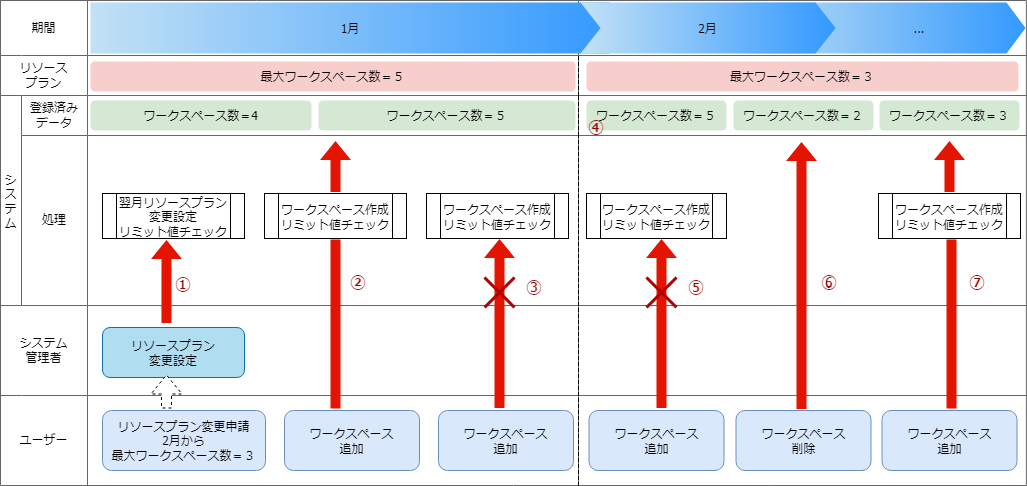

The diagram above was exported from draw.io. Its source (the exported page's mxGraphModel, read from the mxfile embedded in the PNG):
<mxGraphModel dx="1036" dy="214" grid="0" gridSize="10" guides="1" tooltips="1" connect="1" arrows="1" fold="1" page="0" pageScale="1" pageWidth="827" pageHeight="1169" math="0" shadow="0">
  <root>
    <mxCell id="4BIe73xLVhsOXFB9ZXPB-0" />
    <object label="BASE" id="4BIe73xLVhsOXFB9ZXPB-1">
      <mxCell style="" parent="4BIe73xLVhsOXFB9ZXPB-0" />
    </object>
    <mxCell id="4BIe73xLVhsOXFB9ZXPB-2" value="" style="shape=table;startSize=0;container=1;collapsible=0;childLayout=tableLayout;strokeColor=#666666;" parent="4BIe73xLVhsOXFB9ZXPB-1" vertex="1">
      <mxGeometry x="40" y="442" width="1025.882381663603" height="485" as="geometry" />
    </mxCell>
    <mxCell id="4BIe73xLVhsOXFB9ZXPB-3" value="" style="shape=tableRow;horizontal=0;startSize=0;swimlaneHead=0;swimlaneBody=0;top=0;left=0;bottom=0;right=0;collapsible=0;dropTarget=0;fillColor=none;points=[[0,0.5],[1,0.5]];portConstraint=eastwest;" parent="4BIe73xLVhsOXFB9ZXPB-2" vertex="1">
      <mxGeometry width="1025.882381663603" height="55" as="geometry" />
    </mxCell>
    <mxCell id="4BIe73xLVhsOXFB9ZXPB-4" value="期間" style="shape=partialRectangle;html=1;whiteSpace=wrap;connectable=0;overflow=hidden;fillColor=none;top=0;left=0;bottom=0;right=0;pointerEvents=1;rowspan=1;colspan=2;strokeColor=#121212;" parent="4BIe73xLVhsOXFB9ZXPB-3" vertex="1">
      <mxGeometry width="87" height="55" as="geometry">
        <mxRectangle width="21" height="55" as="alternateBounds" />
      </mxGeometry>
    </mxCell>
    <mxCell id="4BIe73xLVhsOXFB9ZXPB-6" value="1月" style="shape=partialRectangle;html=1;whiteSpace=wrap;connectable=0;overflow=hidden;fillColor=none;top=0;left=0;bottom=0;right=0;pointerEvents=1;" parent="4BIe73xLVhsOXFB9ZXPB-3" vertex="1">
      <mxGeometry x="87" width="491" height="55" as="geometry">
        <mxRectangle width="491" height="55" as="alternateBounds" />
      </mxGeometry>
    </mxCell>
    <mxCell id="4BIe73xLVhsOXFB9ZXPB-7" value="2月" style="shape=partialRectangle;html=1;whiteSpace=wrap;connectable=0;overflow=hidden;fillColor=none;top=0;left=0;bottom=0;right=0;pointerEvents=1;" parent="4BIe73xLVhsOXFB9ZXPB-3" vertex="1">
      <mxGeometry x="578" width="448" height="55" as="geometry">
        <mxRectangle width="448" height="55" as="alternateBounds" />
      </mxGeometry>
    </mxCell>
    <mxCell id="4BIe73xLVhsOXFB9ZXPB-8" value="" style="shape=tableRow;horizontal=0;startSize=0;swimlaneHead=0;swimlaneBody=0;top=0;left=0;bottom=0;right=0;collapsible=0;dropTarget=0;fillColor=none;points=[[0,0.5],[1,0.5]];portConstraint=eastwest;" parent="4BIe73xLVhsOXFB9ZXPB-2" vertex="1">
      <mxGeometry y="55" width="1025.882381663603" height="40" as="geometry" />
    </mxCell>
    <mxCell id="4BIe73xLVhsOXFB9ZXPB-9" value="リソース&lt;br&gt;プラン" style="shape=partialRectangle;html=1;whiteSpace=wrap;connectable=0;overflow=hidden;fillColor=none;top=0;left=0;bottom=0;right=0;pointerEvents=1;rowspan=1;colspan=2;strokeColor=#121212;" parent="4BIe73xLVhsOXFB9ZXPB-8" vertex="1">
      <mxGeometry width="87" height="40" as="geometry">
        <mxRectangle width="21" height="40" as="alternateBounds" />
      </mxGeometry>
    </mxCell>
    <mxCell id="4BIe73xLVhsOXFB9ZXPB-11" value="" style="shape=partialRectangle;html=1;whiteSpace=wrap;connectable=0;overflow=hidden;fillColor=none;top=0;left=0;bottom=0;right=0;pointerEvents=1;" parent="4BIe73xLVhsOXFB9ZXPB-8" vertex="1">
      <mxGeometry x="87" width="491" height="40" as="geometry">
        <mxRectangle width="491" height="40" as="alternateBounds" />
      </mxGeometry>
    </mxCell>
    <mxCell id="4BIe73xLVhsOXFB9ZXPB-12" value="" style="shape=partialRectangle;html=1;whiteSpace=wrap;connectable=0;overflow=hidden;fillColor=none;top=0;left=1;bottom=0;right=0;pointerEvents=1;dashed=1;" parent="4BIe73xLVhsOXFB9ZXPB-8" vertex="1">
      <mxGeometry x="578" width="448" height="40" as="geometry">
        <mxRectangle width="448" height="40" as="alternateBounds" />
      </mxGeometry>
    </mxCell>
    <mxCell id="4BIe73xLVhsOXFB9ZXPB-13" value="" style="shape=tableRow;horizontal=1;startSize=0;swimlaneHead=0;swimlaneBody=0;top=0;left=0;bottom=0;right=0;collapsible=0;dropTarget=0;fillColor=none;points=[[0,0.5],[1,0.5]];portConstraint=eastwest;" parent="4BIe73xLVhsOXFB9ZXPB-2" vertex="1">
      <mxGeometry y="95" width="1025.882381663603" height="40" as="geometry" />
    </mxCell>
    <mxCell id="4BIe73xLVhsOXFB9ZXPB-14" value="シ&lt;br&gt;ス&lt;br&gt;テ&lt;br&gt;ム" style="shape=partialRectangle;html=1;whiteSpace=wrap;connectable=0;overflow=hidden;fillColor=none;top=0;left=0;bottom=0;right=0;pointerEvents=1;rowspan=2;colspan=1;horizontal=1;fontFamily=Tahoma;strokeColor=#121212;" parent="4BIe73xLVhsOXFB9ZXPB-13" vertex="1">
      <mxGeometry width="21" height="210" as="geometry">
        <mxRectangle width="21" height="40" as="alternateBounds" />
      </mxGeometry>
    </mxCell>
    <mxCell id="4BIe73xLVhsOXFB9ZXPB-15" value="登録済み&lt;br&gt;データ" style="shape=partialRectangle;html=1;whiteSpace=wrap;connectable=0;overflow=hidden;fillColor=none;top=0;left=0;bottom=0;right=0;pointerEvents=1;strokeColor=#121212;" parent="4BIe73xLVhsOXFB9ZXPB-13" vertex="1">
      <mxGeometry x="21" width="66" height="40" as="geometry">
        <mxRectangle width="66" height="40" as="alternateBounds" />
      </mxGeometry>
    </mxCell>
    <mxCell id="4BIe73xLVhsOXFB9ZXPB-16" value="" style="shape=partialRectangle;html=1;whiteSpace=wrap;connectable=0;overflow=hidden;fillColor=none;top=0;left=0;bottom=0;right=0;pointerEvents=1;" parent="4BIe73xLVhsOXFB9ZXPB-13" vertex="1">
      <mxGeometry x="87" width="491" height="40" as="geometry">
        <mxRectangle width="491" height="40" as="alternateBounds" />
      </mxGeometry>
    </mxCell>
    <mxCell id="4BIe73xLVhsOXFB9ZXPB-17" value="" style="shape=partialRectangle;html=1;whiteSpace=wrap;connectable=0;overflow=hidden;fillColor=none;top=0;left=1;bottom=0;right=0;pointerEvents=1;dashed=1;" parent="4BIe73xLVhsOXFB9ZXPB-13" vertex="1">
      <mxGeometry x="578" width="448" height="40" as="geometry">
        <mxRectangle width="448" height="40" as="alternateBounds" />
      </mxGeometry>
    </mxCell>
    <mxCell id="4BIe73xLVhsOXFB9ZXPB-18" value="" style="shape=tableRow;horizontal=0;startSize=0;swimlaneHead=0;swimlaneBody=0;top=0;left=0;bottom=0;right=0;collapsible=0;dropTarget=0;fillColor=none;points=[[0,0.5],[1,0.5]];portConstraint=eastwest;" parent="4BIe73xLVhsOXFB9ZXPB-2" vertex="1">
      <mxGeometry y="135" width="1025.882381663603" height="170" as="geometry" />
    </mxCell>
    <mxCell id="4BIe73xLVhsOXFB9ZXPB-20" value="処理" style="shape=partialRectangle;html=1;whiteSpace=wrap;connectable=0;overflow=hidden;fillColor=none;top=0;left=0;bottom=0;right=0;pointerEvents=1;strokeColor=#121212;" parent="4BIe73xLVhsOXFB9ZXPB-18" vertex="1">
      <mxGeometry x="21" width="66" height="170" as="geometry">
        <mxRectangle width="66" height="170" as="alternateBounds" />
      </mxGeometry>
    </mxCell>
    <mxCell id="4BIe73xLVhsOXFB9ZXPB-21" value="" style="shape=partialRectangle;html=1;whiteSpace=wrap;connectable=0;overflow=hidden;fillColor=none;top=0;left=0;bottom=0;right=0;pointerEvents=1;" parent="4BIe73xLVhsOXFB9ZXPB-18" vertex="1">
      <mxGeometry x="87" width="491" height="170" as="geometry">
        <mxRectangle width="491" height="170" as="alternateBounds" />
      </mxGeometry>
    </mxCell>
    <mxCell id="4BIe73xLVhsOXFB9ZXPB-22" value="" style="shape=partialRectangle;html=1;whiteSpace=wrap;connectable=0;overflow=hidden;fillColor=none;top=0;left=1;bottom=0;right=0;pointerEvents=1;dashed=1;" parent="4BIe73xLVhsOXFB9ZXPB-18" vertex="1">
      <mxGeometry x="578" width="448" height="170" as="geometry">
        <mxRectangle width="448" height="170" as="alternateBounds" />
      </mxGeometry>
    </mxCell>
    <mxCell id="4BIe73xLVhsOXFB9ZXPB-23" value="" style="shape=tableRow;horizontal=0;startSize=0;swimlaneHead=0;swimlaneBody=0;top=0;left=0;bottom=0;right=0;collapsible=0;dropTarget=0;fillColor=none;points=[[0,0.5],[1,0.5]];portConstraint=eastwest;" parent="4BIe73xLVhsOXFB9ZXPB-2" vertex="1">
      <mxGeometry y="305" width="1025.882381663603" height="90" as="geometry" />
    </mxCell>
    <mxCell id="4BIe73xLVhsOXFB9ZXPB-24" value="システム&lt;br&gt;管理者" style="shape=partialRectangle;html=1;whiteSpace=wrap;connectable=0;overflow=hidden;fillColor=none;top=0;left=0;bottom=0;right=0;pointerEvents=1;rowspan=1;colspan=2;strokeColor=#121212;" parent="4BIe73xLVhsOXFB9ZXPB-23" vertex="1">
      <mxGeometry width="87" height="90" as="geometry">
        <mxRectangle width="21" height="90" as="alternateBounds" />
      </mxGeometry>
    </mxCell>
    <mxCell id="4BIe73xLVhsOXFB9ZXPB-26" value="" style="shape=partialRectangle;html=1;whiteSpace=wrap;connectable=0;overflow=hidden;fillColor=none;top=0;left=0;bottom=0;right=1;pointerEvents=1;strokeColor=none;" parent="4BIe73xLVhsOXFB9ZXPB-23" vertex="1">
      <mxGeometry x="87" width="491" height="90" as="geometry">
        <mxRectangle width="491" height="90" as="alternateBounds" />
      </mxGeometry>
    </mxCell>
    <mxCell id="4BIe73xLVhsOXFB9ZXPB-27" value="" style="shape=partialRectangle;html=1;whiteSpace=wrap;connectable=0;overflow=hidden;fillColor=none;top=0;left=1;bottom=0;right=0;pointerEvents=1;dashed=1;" parent="4BIe73xLVhsOXFB9ZXPB-23" vertex="1">
      <mxGeometry x="578" width="448" height="90" as="geometry">
        <mxRectangle width="448" height="90" as="alternateBounds" />
      </mxGeometry>
    </mxCell>
    <mxCell id="4BIe73xLVhsOXFB9ZXPB-28" value="" style="shape=tableRow;horizontal=0;startSize=0;swimlaneHead=0;swimlaneBody=0;top=0;left=0;bottom=0;right=0;collapsible=0;dropTarget=0;fillColor=none;points=[[0,0.5],[1,0.5]];portConstraint=eastwest;" parent="4BIe73xLVhsOXFB9ZXPB-2" vertex="1">
      <mxGeometry y="395" width="1025.882381663603" height="90" as="geometry" />
    </mxCell>
    <mxCell id="4BIe73xLVhsOXFB9ZXPB-29" value="ユーザー" style="shape=partialRectangle;html=1;whiteSpace=wrap;connectable=0;overflow=hidden;fillColor=none;top=0;left=0;bottom=0;right=0;pointerEvents=1;rowspan=1;colspan=2;strokeColor=#121212;" parent="4BIe73xLVhsOXFB9ZXPB-28" vertex="1">
      <mxGeometry width="87" height="90" as="geometry">
        <mxRectangle width="21" height="90" as="alternateBounds" />
      </mxGeometry>
    </mxCell>
    <mxCell id="4BIe73xLVhsOXFB9ZXPB-31" value="" style="shape=partialRectangle;html=1;whiteSpace=wrap;connectable=0;overflow=hidden;fillColor=none;top=0;left=0;bottom=0;right=0;pointerEvents=1;" parent="4BIe73xLVhsOXFB9ZXPB-28" vertex="1">
      <mxGeometry x="87" width="491" height="90" as="geometry">
        <mxRectangle width="491" height="90" as="alternateBounds" />
      </mxGeometry>
    </mxCell>
    <mxCell id="4BIe73xLVhsOXFB9ZXPB-32" value="" style="shape=partialRectangle;html=1;whiteSpace=wrap;connectable=0;overflow=hidden;fillColor=none;top=0;left=1;bottom=0;right=0;pointerEvents=1;dashed=1;" parent="4BIe73xLVhsOXFB9ZXPB-28" vertex="1">
      <mxGeometry x="578" width="448" height="90" as="geometry">
        <mxRectangle width="448" height="90" as="alternateBounds" />
      </mxGeometry>
    </mxCell>
    <mxCell id="4BIe73xLVhsOXFB9ZXPB-33" value="最大ワークスペース数＝５" style="rounded=1;whiteSpace=wrap;html=1;fontFamily=Tahoma;fillColor=#f8cecc;strokeColor=none;" parent="4BIe73xLVhsOXFB9ZXPB-1" vertex="1">
      <mxGeometry x="130" y="503" width="485" height="30" as="geometry" />
    </mxCell>
    <mxCell id="4BIe73xLVhsOXFB9ZXPB-34" value="ワークスペース数＝4" style="rounded=1;whiteSpace=wrap;html=1;fontFamily=Tahoma;fillColor=#d5e8d4;strokeColor=none;" parent="4BIe73xLVhsOXFB9ZXPB-1" vertex="1">
      <mxGeometry x="130" y="542" width="221" height="30" as="geometry" />
    </mxCell>
    <mxCell id="4BIe73xLVhsOXFB9ZXPB-35" value="ワークスペース数＝５" style="rounded=1;whiteSpace=wrap;html=1;fontFamily=Tahoma;fillColor=#d5e8d4;strokeColor=none;" parent="4BIe73xLVhsOXFB9ZXPB-1" vertex="1">
      <mxGeometry x="358" y="542" width="257" height="30" as="geometry" />
    </mxCell>
    <mxCell id="4BIe73xLVhsOXFB9ZXPB-36" value="最大ワークスペース数＝３" style="rounded=1;whiteSpace=wrap;html=1;fontFamily=Tahoma;fillColor=#f8cecc;strokeColor=none;" parent="4BIe73xLVhsOXFB9ZXPB-1" vertex="1">
      <mxGeometry x="626" y="503" width="432" height="30" as="geometry" />
    </mxCell>
    <mxCell id="4BIe73xLVhsOXFB9ZXPB-37" value="翌月リソースプラン変更設定&lt;br&gt;リミット値チェック" style="shape=process;whiteSpace=wrap;html=1;backgroundOutline=1;fontFamily=Tahoma;" parent="4BIe73xLVhsOXFB9ZXPB-1" vertex="1">
      <mxGeometry x="142" y="635" width="142" height="45" as="geometry" />
    </mxCell>
    <mxCell id="4BIe73xLVhsOXFB9ZXPB-38" value="ワークスペース作成&lt;br&gt;リミット値チェック" style="shape=process;whiteSpace=wrap;html=1;backgroundOutline=1;fontFamily=Tahoma;" parent="4BIe73xLVhsOXFB9ZXPB-1" vertex="1">
      <mxGeometry x="466" y="635" width="142" height="45" as="geometry" />
    </mxCell>
    <mxCell id="4BIe73xLVhsOXFB9ZXPB-39" value="リソースプラン&lt;br&gt;変更設定" style="rounded=1;whiteSpace=wrap;html=1;fontFamily=Tahoma;fillColor=#b1ddf0;strokeColor=#10739e;flipH=1;" parent="4BIe73xLVhsOXFB9ZXPB-1" vertex="1">
      <mxGeometry x="142" y="769" width="142" height="50" as="geometry" />
    </mxCell>
    <mxCell id="4BIe73xLVhsOXFB9ZXPB-40" value="　　　　　　..." style="shape=step;perimeter=stepPerimeter;whiteSpace=wrap;html=1;fixedSize=1;strokeColor=none;fontFamily=Tahoma;fillColor=#c2e1f5;gradientColor=#3399FF;gradientDirection=east;size=19;" parent="4BIe73xLVhsOXFB9ZXPB-1" vertex="1">
      <mxGeometry x="781" y="444" width="284" height="51" as="geometry" />
    </mxCell>
    <mxCell id="4BIe73xLVhsOXFB9ZXPB-41" value="1月" style="shape=step;perimeter=stepPerimeter;whiteSpace=wrap;html=1;fixedSize=1;strokeColor=none;fontFamily=Tahoma;fillColor=#c2e1f5;gradientColor=#3399FF;gradientDirection=east;size=0;" parent="4BIe73xLVhsOXFB9ZXPB-1" vertex="1">
      <mxGeometry x="130" y="444" width="520" height="51" as="geometry" />
    </mxCell>
    <mxCell id="4BIe73xLVhsOXFB9ZXPB-42" value="2月" style="shape=step;perimeter=stepPerimeter;whiteSpace=wrap;html=1;fixedSize=1;strokeColor=none;fontFamily=Tahoma;fillColor=#c2e1f5;gradientColor=#3399FF;gradientDirection=east;" parent="4BIe73xLVhsOXFB9ZXPB-1" vertex="1">
      <mxGeometry x="620" y="444" width="255" height="51" as="geometry" />
    </mxCell>
    <mxCell id="4BIe73xLVhsOXFB9ZXPB-43" value="ワークスペース数＝５" style="rounded=1;whiteSpace=wrap;html=1;fontFamily=Tahoma;fillColor=#d5e8d4;strokeColor=none;" parent="4BIe73xLVhsOXFB9ZXPB-1" vertex="1">
      <mxGeometry x="626" y="542" width="140" height="30" as="geometry" />
    </mxCell>
    <mxCell id="4BIe73xLVhsOXFB9ZXPB-48" value="リソースプラン変更申請&lt;br&gt;2月から&lt;br&gt;最大ワークスペース数＝３" style="rounded=1;whiteSpace=wrap;html=1;fontFamily=Tahoma;fillColor=#dae8fc;strokeColor=#6c8ebf;" parent="4BIe73xLVhsOXFB9ZXPB-1" vertex="1">
      <mxGeometry x="142" y="852" width="163" height="60" as="geometry" />
    </mxCell>
    <mxCell id="4BIe73xLVhsOXFB9ZXPB-49" value="ワークスペース&lt;br&gt;追加" style="rounded=1;whiteSpace=wrap;html=1;fontFamily=Tahoma;fillColor=#dae8fc;strokeColor=#6c8ebf;" parent="4BIe73xLVhsOXFB9ZXPB-1" vertex="1">
      <mxGeometry x="324" y="852" width="135" height="60" as="geometry" />
    </mxCell>
    <mxCell id="4BIe73xLVhsOXFB9ZXPB-50" value="ワークスペース&lt;br&gt;追加" style="rounded=1;whiteSpace=wrap;html=1;fontFamily=Tahoma;fillColor=#dae8fc;strokeColor=#6c8ebf;" parent="4BIe73xLVhsOXFB9ZXPB-1" vertex="1">
      <mxGeometry x="478" y="852" width="135" height="60" as="geometry" />
    </mxCell>
    <mxCell id="4BIe73xLVhsOXFB9ZXPB-51" value="ワークスペース作成&lt;br&gt;リミット値チェック" style="shape=process;whiteSpace=wrap;html=1;backgroundOutline=1;fontFamily=Tahoma;" parent="4BIe73xLVhsOXFB9ZXPB-1" vertex="1">
      <mxGeometry x="304" y="635" width="142" height="45" as="geometry" />
    </mxCell>
    <mxCell id="7PYVHVf_pyogWE7UQLsr-3" value="④" style="text;strokeColor=none;align=center;fillColor=none;html=1;verticalAlign=middle;whiteSpace=wrap;rounded=0;shadow=0;strokeWidth=3;fontFamily=Tahoma;fontColor=#990000;fontSize=16;fontStyle=1" parent="4BIe73xLVhsOXFB9ZXPB-1" vertex="1">
      <mxGeometry x="620" y="553" width="32" height="30" as="geometry" />
    </mxCell>
    <mxCell id="0ilFrV2XZqQigKsQI6K9-0" value="ワークスペース数＝２" style="rounded=1;whiteSpace=wrap;html=1;fontFamily=Tahoma;fillColor=#d5e8d4;strokeColor=none;" parent="4BIe73xLVhsOXFB9ZXPB-1" vertex="1">
      <mxGeometry x="773" y="542" width="140" height="30" as="geometry" />
    </mxCell>
    <mxCell id="0ilFrV2XZqQigKsQI6K9-1" value="ワークスペース数＝３" style="rounded=1;whiteSpace=wrap;html=1;fontFamily=Tahoma;fillColor=#d5e8d4;strokeColor=none;" parent="4BIe73xLVhsOXFB9ZXPB-1" vertex="1">
      <mxGeometry x="919" y="542" width="140" height="30" as="geometry" />
    </mxCell>
    <mxCell id="0ilFrV2XZqQigKsQI6K9-5" value="ワークスペース作成&lt;br&gt;リミット値チェック" style="shape=process;whiteSpace=wrap;html=1;backgroundOutline=1;fontFamily=Tahoma;" parent="4BIe73xLVhsOXFB9ZXPB-1" vertex="1">
      <mxGeometry x="626" y="635" width="140" height="45" as="geometry" />
    </mxCell>
    <mxCell id="0ilFrV2XZqQigKsQI6K9-6" value="ワークスペース&lt;br&gt;追加" style="rounded=1;whiteSpace=wrap;html=1;fontFamily=Tahoma;fillColor=#dae8fc;strokeColor=#6c8ebf;" parent="4BIe73xLVhsOXFB9ZXPB-1" vertex="1">
      <mxGeometry x="628.5" y="852" width="135" height="60" as="geometry" />
    </mxCell>
    <mxCell id="0ilFrV2XZqQigKsQI6K9-7" value="" style="shape=flexArrow;endArrow=classic;html=1;rounded=0;fontFamily=Tahoma;width=10;fillColor=#e51400;strokeColor=none;startArrow=none;" parent="4BIe73xLVhsOXFB9ZXPB-1" edge="1">
      <mxGeometry width="50" height="50" relative="1" as="geometry">
        <mxPoint x="701" y="850" as="sourcePoint" />
        <mxPoint x="701" y="680" as="targetPoint" />
      </mxGeometry>
    </mxCell>
    <mxCell id="0ilFrV2XZqQigKsQI6K9-8" value="" style="shape=umlDestroy;whiteSpace=wrap;html=1;strokeWidth=3;strokeColor=#B20000;fontFamily=Tahoma;fillColor=#e51400;gradientDirection=east;fontColor=#ffffff;" parent="4BIe73xLVhsOXFB9ZXPB-1" vertex="1">
      <mxGeometry x="686" y="719" width="30" height="30" as="geometry" />
    </mxCell>
    <mxCell id="0ilFrV2XZqQigKsQI6K9-9" value="⑤" style="text;strokeColor=none;align=center;fillColor=none;html=1;verticalAlign=middle;whiteSpace=wrap;rounded=0;shadow=0;strokeWidth=3;fontFamily=Tahoma;fontColor=#990000;fontSize=16;fontStyle=1" parent="4BIe73xLVhsOXFB9ZXPB-1" vertex="1">
      <mxGeometry x="720" y="713" width="32" height="30" as="geometry" />
    </mxCell>
    <mxCell id="0ilFrV2XZqQigKsQI6K9-10" value="ワークスペース&lt;br&gt;削除" style="rounded=1;whiteSpace=wrap;html=1;fontFamily=Tahoma;fillColor=#dae8fc;strokeColor=#6c8ebf;" parent="4BIe73xLVhsOXFB9ZXPB-1" vertex="1">
      <mxGeometry x="775.5" y="852" width="135" height="60" as="geometry" />
    </mxCell>
    <mxCell id="0ilFrV2XZqQigKsQI6K9-12" value="" style="shape=flexArrow;endArrow=classic;html=1;rounded=0;fontFamily=Tahoma;width=10;fillColor=#e51400;strokeColor=none;" parent="4BIe73xLVhsOXFB9ZXPB-1" edge="1">
      <mxGeometry width="50" height="50" relative="1" as="geometry">
        <mxPoint x="841" y="851" as="sourcePoint" />
        <mxPoint x="841" y="583" as="targetPoint" />
      </mxGeometry>
    </mxCell>
    <mxCell id="0ilFrV2XZqQigKsQI6K9-14" value="⑥" style="text;strokeColor=none;align=center;fillColor=none;html=1;verticalAlign=middle;whiteSpace=wrap;rounded=0;shadow=0;strokeWidth=3;fontFamily=Tahoma;fontColor=#990000;fontSize=16;fontStyle=1" parent="4BIe73xLVhsOXFB9ZXPB-1" vertex="1">
      <mxGeometry x="853" y="708" width="32" height="30" as="geometry" />
    </mxCell>
    <mxCell id="0ilFrV2XZqQigKsQI6K9-15" value="ワークスペース&lt;br&gt;追加" style="rounded=1;whiteSpace=wrap;html=1;fontFamily=Tahoma;fillColor=#dae8fc;strokeColor=#6c8ebf;" parent="4BIe73xLVhsOXFB9ZXPB-1" vertex="1">
      <mxGeometry x="921.5" y="852" width="135" height="60" as="geometry" />
    </mxCell>
    <mxCell id="0ilFrV2XZqQigKsQI6K9-16" value="ワークスペース作成&lt;br&gt;リミット値チェック" style="shape=process;whiteSpace=wrap;html=1;backgroundOutline=1;fontFamily=Tahoma;" parent="4BIe73xLVhsOXFB9ZXPB-1" vertex="1">
      <mxGeometry x="918" y="635" width="142" height="45" as="geometry" />
    </mxCell>
    <mxCell id="0ilFrV2XZqQigKsQI6K9-17" value="" style="shape=flexArrow;endArrow=classic;html=1;rounded=0;fontFamily=Tahoma;width=10;fillColor=#e51400;strokeColor=none;" parent="4BIe73xLVhsOXFB9ZXPB-1" edge="1">
      <mxGeometry width="50" height="50" relative="1" as="geometry">
        <mxPoint x="989" y="634" as="sourcePoint" />
        <mxPoint x="989" y="582" as="targetPoint" />
      </mxGeometry>
    </mxCell>
    <mxCell id="0ilFrV2XZqQigKsQI6K9-18" value="" style="rounded=0;whiteSpace=wrap;html=1;strokeColor=none;fontFamily=Tahoma;fillColor=#e51400;gradientDirection=east;fontColor=#ffffff;" parent="4BIe73xLVhsOXFB9ZXPB-1" vertex="1">
      <mxGeometry x="986" y="681" width="10" height="169" as="geometry" />
    </mxCell>
    <mxCell id="0ilFrV2XZqQigKsQI6K9-19" value="⑦" style="text;strokeColor=none;align=center;fillColor=none;html=1;verticalAlign=middle;whiteSpace=wrap;rounded=0;shadow=0;strokeWidth=3;fontFamily=Tahoma;fontColor=#990000;fontSize=16;fontStyle=1" parent="4BIe73xLVhsOXFB9ZXPB-1" vertex="1">
      <mxGeometry x="1001" y="708" width="32" height="30" as="geometry" />
    </mxCell>
    <object label="矢印" id="4BIe73xLVhsOXFB9ZXPB-52">
      <mxCell style="" parent="4BIe73xLVhsOXFB9ZXPB-0" />
    </object>
    <mxCell id="4BIe73xLVhsOXFB9ZXPB-53" value="" style="shape=flexArrow;endArrow=classic;html=1;rounded=0;fontFamily=Tahoma;width=10;dashed=1;fillColor=default;" parent="4BIe73xLVhsOXFB9ZXPB-52" edge="1">
      <mxGeometry width="50" height="50" relative="1" as="geometry">
        <mxPoint x="206" y="850" as="sourcePoint" />
        <mxPoint x="206" y="816" as="targetPoint" />
      </mxGeometry>
    </mxCell>
    <mxCell id="4BIe73xLVhsOXFB9ZXPB-54" value="" style="shape=flexArrow;endArrow=classic;html=1;rounded=0;fontFamily=Tahoma;width=10;fillColor=#e51400;strokeColor=none;" parent="4BIe73xLVhsOXFB9ZXPB-52" edge="1">
      <mxGeometry width="50" height="50" relative="1" as="geometry">
        <mxPoint x="206" y="765" as="sourcePoint" />
        <mxPoint x="206" y="681" as="targetPoint" />
      </mxGeometry>
    </mxCell>
    <mxCell id="4BIe73xLVhsOXFB9ZXPB-55" value="" style="shape=flexArrow;endArrow=classic;html=1;rounded=0;fontFamily=Tahoma;width=10;fillColor=#e51400;strokeColor=none;" parent="4BIe73xLVhsOXFB9ZXPB-52" edge="1">
      <mxGeometry width="50" height="50" relative="1" as="geometry">
        <mxPoint x="375" y="634" as="sourcePoint" />
        <mxPoint x="375" y="582" as="targetPoint" />
      </mxGeometry>
    </mxCell>
    <mxCell id="4BIe73xLVhsOXFB9ZXPB-56" value="" style="rounded=0;whiteSpace=wrap;html=1;strokeColor=none;fontFamily=Tahoma;fillColor=#e51400;gradientDirection=east;fontColor=#ffffff;" parent="4BIe73xLVhsOXFB9ZXPB-52" vertex="1">
      <mxGeometry x="370" y="681" width="10" height="169" as="geometry" />
    </mxCell>
    <mxCell id="4BIe73xLVhsOXFB9ZXPB-57" value="" style="shape=flexArrow;endArrow=classic;html=1;rounded=0;fontFamily=Tahoma;width=10;fillColor=#e51400;strokeColor=none;startArrow=none;" parent="4BIe73xLVhsOXFB9ZXPB-52" edge="1">
      <mxGeometry width="50" height="50" relative="1" as="geometry">
        <mxPoint x="539" y="850" as="sourcePoint" />
        <mxPoint x="538.9999999999999" y="680" as="targetPoint" />
      </mxGeometry>
    </mxCell>
    <mxCell id="4BIe73xLVhsOXFB9ZXPB-62" value="" style="shape=umlDestroy;whiteSpace=wrap;html=1;strokeWidth=3;strokeColor=#B20000;fontFamily=Tahoma;fillColor=#e51400;gradientDirection=east;fontColor=#ffffff;" parent="4BIe73xLVhsOXFB9ZXPB-52" vertex="1">
      <mxGeometry x="524" y="719" width="30" height="30" as="geometry" />
    </mxCell>
    <object label="説明" id="4BIe73xLVhsOXFB9ZXPB-63">
      <mxCell parent="4BIe73xLVhsOXFB9ZXPB-0" />
    </object>
    <mxCell id="7PYVHVf_pyogWE7UQLsr-10" value="③" style="text;strokeColor=none;align=center;fillColor=none;html=1;verticalAlign=middle;whiteSpace=wrap;rounded=0;shadow=0;strokeWidth=3;fontFamily=Tahoma;fontColor=#990000;fontSize=16;fontStyle=1" parent="4BIe73xLVhsOXFB9ZXPB-63" vertex="1">
      <mxGeometry x="558" y="713" width="32" height="30" as="geometry" />
    </mxCell>
    <mxCell id="7PYVHVf_pyogWE7UQLsr-11" value="②" style="text;strokeColor=none;align=center;fillColor=none;html=1;verticalAlign=middle;whiteSpace=wrap;rounded=0;shadow=0;strokeWidth=3;fontFamily=Tahoma;fontColor=#990000;fontSize=16;fontStyle=1" parent="4BIe73xLVhsOXFB9ZXPB-63" vertex="1">
      <mxGeometry x="382" y="708" width="32" height="30" as="geometry" />
    </mxCell>
    <mxCell id="7PYVHVf_pyogWE7UQLsr-12" value="①" style="text;strokeColor=none;align=center;fillColor=none;html=1;verticalAlign=middle;whiteSpace=wrap;rounded=0;shadow=0;strokeWidth=3;fontFamily=Tahoma;fontColor=#990000;fontSize=16;fontStyle=1" parent="4BIe73xLVhsOXFB9ZXPB-63" vertex="1">
      <mxGeometry x="207" y="710" width="32" height="30" as="geometry" />
    </mxCell>
  </root>
</mxGraphModel>